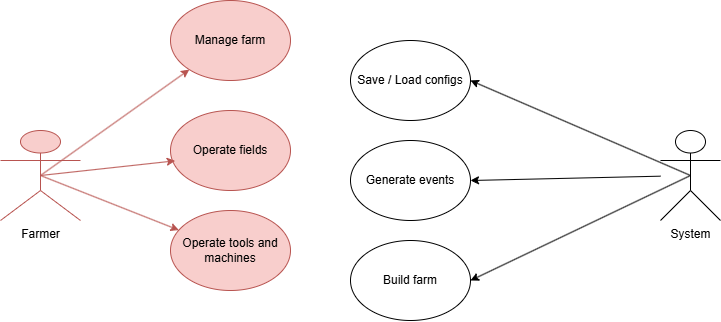

The diagram above was exported from draw.io. Its source (the exported page's mxGraphModel, read from the mxfile embedded in the PNG):
<mxGraphModel dx="1188" dy="623" grid="1" gridSize="10" guides="1" tooltips="1" connect="1" arrows="1" fold="1" page="1" pageScale="1" pageWidth="827" pageHeight="1169" math="0" shadow="0">
  <root>
    <mxCell id="0" />
    <mxCell id="1" parent="0" />
    <mxCell id="XJjfsou29eAXDxBQtorB-1" value="Farmer&lt;div&gt;&lt;br&gt;&lt;/div&gt;" style="shape=umlActor;verticalLabelPosition=bottom;verticalAlign=top;html=1;outlineConnect=0;fillColor=#f8cecc;strokeColor=#b85450;" vertex="1" parent="1">
      <mxGeometry x="30" y="230" width="80" height="90" as="geometry" />
    </mxCell>
    <mxCell id="XJjfsou29eAXDxBQtorB-6" value="Operate tools and machines" style="ellipse;whiteSpace=wrap;html=1;fillColor=#f8cecc;strokeColor=#b85450;" vertex="1" parent="1">
      <mxGeometry x="200" y="310" width="120" height="80" as="geometry" />
    </mxCell>
    <mxCell id="XJjfsou29eAXDxBQtorB-9" value="" style="endArrow=classic;html=1;rounded=0;exitX=0.5;exitY=0.5;exitDx=0;exitDy=0;exitPerimeter=0;fillColor=#f8cecc;strokeColor=#b85450;" edge="1" parent="1" source="XJjfsou29eAXDxBQtorB-1" target="XJjfsou29eAXDxBQtorB-6">
      <mxGeometry width="50" height="50" relative="1" as="geometry">
        <mxPoint x="180" y="460" as="sourcePoint" />
        <mxPoint x="230" y="410" as="targetPoint" />
      </mxGeometry>
    </mxCell>
    <mxCell id="XJjfsou29eAXDxBQtorB-12" value="Operate fields" style="ellipse;whiteSpace=wrap;html=1;fillColor=#f8cecc;strokeColor=#b85450;" vertex="1" parent="1">
      <mxGeometry x="200" y="210" width="120" height="80" as="geometry" />
    </mxCell>
    <mxCell id="XJjfsou29eAXDxBQtorB-13" value="" style="endArrow=classic;html=1;rounded=0;entryX=0.039;entryY=0.629;entryDx=0;entryDy=0;entryPerimeter=0;exitX=0.5;exitY=0.5;exitDx=0;exitDy=0;exitPerimeter=0;fillColor=#f8cecc;strokeColor=#b85450;" edge="1" parent="1" source="XJjfsou29eAXDxBQtorB-1" target="XJjfsou29eAXDxBQtorB-12">
      <mxGeometry width="50" height="50" relative="1" as="geometry">
        <mxPoint x="180" y="460" as="sourcePoint" />
        <mxPoint x="230" y="410" as="targetPoint" />
      </mxGeometry>
    </mxCell>
    <mxCell id="XJjfsou29eAXDxBQtorB-15" value="System&lt;div&gt;&lt;br&gt;&lt;/div&gt;" style="shape=umlActor;verticalLabelPosition=bottom;verticalAlign=top;html=1;outlineConnect=0;" vertex="1" parent="1">
      <mxGeometry x="690" y="230" width="60" height="90" as="geometry" />
    </mxCell>
    <mxCell id="XJjfsou29eAXDxBQtorB-16" value="Generate events" style="ellipse;whiteSpace=wrap;html=1;" vertex="1" parent="1">
      <mxGeometry x="380" y="240" width="120" height="80" as="geometry" />
    </mxCell>
    <mxCell id="XJjfsou29eAXDxBQtorB-18" value="" style="endArrow=classic;html=1;rounded=0;entryX=1;entryY=0.5;entryDx=0;entryDy=0;" edge="1" parent="1" source="XJjfsou29eAXDxBQtorB-15" target="XJjfsou29eAXDxBQtorB-16">
      <mxGeometry width="50" height="50" relative="1" as="geometry">
        <mxPoint x="340" y="360" as="sourcePoint" />
        <mxPoint x="390" y="310" as="targetPoint" />
      </mxGeometry>
    </mxCell>
    <mxCell id="XJjfsou29eAXDxBQtorB-19" value="Build farm" style="ellipse;whiteSpace=wrap;html=1;" vertex="1" parent="1">
      <mxGeometry x="380" y="340" width="120" height="80" as="geometry" />
    </mxCell>
    <mxCell id="XJjfsou29eAXDxBQtorB-20" value="" style="endArrow=classic;html=1;rounded=0;exitX=0.5;exitY=0.5;exitDx=0;exitDy=0;exitPerimeter=0;entryX=1;entryY=0.5;entryDx=0;entryDy=0;" edge="1" parent="1" source="XJjfsou29eAXDxBQtorB-15" target="XJjfsou29eAXDxBQtorB-19">
      <mxGeometry width="50" height="50" relative="1" as="geometry">
        <mxPoint x="340" y="360" as="sourcePoint" />
        <mxPoint x="390" y="310" as="targetPoint" />
      </mxGeometry>
    </mxCell>
    <mxCell id="XJjfsou29eAXDxBQtorB-21" value="Save / Load configs" style="ellipse;whiteSpace=wrap;html=1;" vertex="1" parent="1">
      <mxGeometry x="380" y="140" width="120" height="80" as="geometry" />
    </mxCell>
    <mxCell id="XJjfsou29eAXDxBQtorB-22" value="" style="endArrow=classic;html=1;rounded=0;exitX=0.5;exitY=0.5;exitDx=0;exitDy=0;exitPerimeter=0;entryX=1;entryY=0.5;entryDx=0;entryDy=0;" edge="1" parent="1" source="XJjfsou29eAXDxBQtorB-15" target="XJjfsou29eAXDxBQtorB-21">
      <mxGeometry width="50" height="50" relative="1" as="geometry">
        <mxPoint x="340" y="360" as="sourcePoint" />
        <mxPoint x="390" y="310" as="targetPoint" />
      </mxGeometry>
    </mxCell>
    <mxCell id="XJjfsou29eAXDxBQtorB-23" value="Manage farm" style="ellipse;whiteSpace=wrap;html=1;fillColor=#f8cecc;strokeColor=#b85450;" vertex="1" parent="1">
      <mxGeometry x="200" y="100" width="120" height="80" as="geometry" />
    </mxCell>
    <mxCell id="XJjfsou29eAXDxBQtorB-24" value="" style="endArrow=classic;html=1;rounded=0;exitX=0.5;exitY=0.5;exitDx=0;exitDy=0;exitPerimeter=0;fillColor=#f8cecc;strokeColor=#b85450;" edge="1" parent="1" source="XJjfsou29eAXDxBQtorB-1" target="XJjfsou29eAXDxBQtorB-23">
      <mxGeometry width="50" height="50" relative="1" as="geometry">
        <mxPoint x="80" y="280" as="sourcePoint" />
        <mxPoint x="390" y="310" as="targetPoint" />
      </mxGeometry>
    </mxCell>
  </root>
</mxGraphModel>